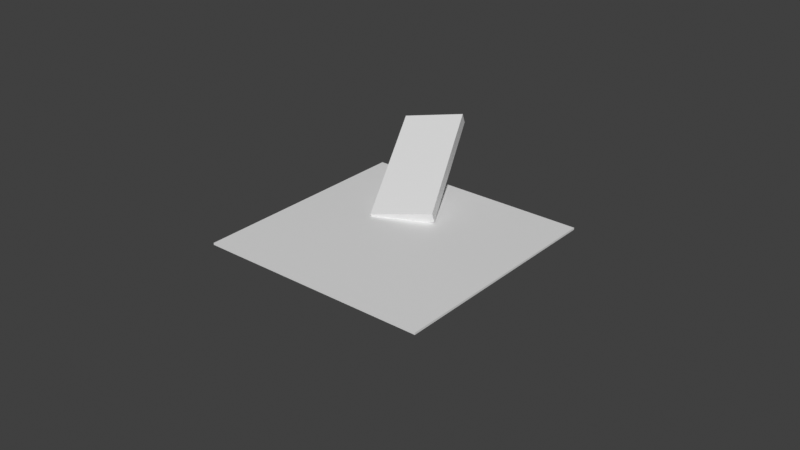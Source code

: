 # Source: ground.blend  (saved by Blender 4.3.34; exported with 4.5.12 LTS)
import bpy
from mathutils import Matrix  # noqa: F401  (used for matrix-valued properties, if any)

bpy.ops.wm.read_factory_settings(use_empty=True)
scene = bpy.context.scene
scene.name = 'Scene'

# ---- collections
col_collection = bpy.data.collections.new('Collection'); scene.collection.children.link(col_collection)

# ---- materials (node trees are filled in below, after node groups)
mat_material_002 = bpy.data.materials.new('Material.002')
mat_material_002.use_transparent_shadow = False
mat_material_001 = bpy.data.materials.new('Material.001')
mat_material_001.use_transparent_shadow = False

# ---- material node trees
mat_material_002.use_nodes = True; mat_material_002.node_tree.nodes.clear()
_N = mat_material_002.node_tree.nodes; _L = mat_material_002.node_tree.links
n0 = _N.new('ShaderNodeBsdfPrincipled'); n0.name = 'Principled BSDF'; n0.location = (10, 300)
n0.distribution = 'GGX'
n0.subsurface_method = 'RANDOM_WALK_SKIN'
n0.inputs[3].default_value = 1.45
n0.inputs[27].default_value = (0.0, 0.0, 0.0, 1.0)
n0.inputs[28].default_value = 1.0
n1 = _N.new('ShaderNodeOutputMaterial'); n1.name = 'Material Output'; n1.location = (300, 300)
_L.new(n0.outputs[0], n1.inputs[0])
n1.is_active_output = True
mat_material_001.use_nodes = True; mat_material_001.node_tree.nodes.clear()
_N = mat_material_001.node_tree.nodes; _L = mat_material_001.node_tree.links
n0 = _N.new('ShaderNodeBsdfPrincipled'); n0.name = 'Principled BSDF'; n0.location = (10, 300)
n0.distribution = 'GGX'
n0.subsurface_method = 'RANDOM_WALK_SKIN'
n0.inputs[3].default_value = 1.45
n0.inputs[27].default_value = (0.0, 0.0, 0.0, 1.0)
n0.inputs[28].default_value = 1.0
n1 = _N.new('ShaderNodeOutputMaterial'); n1.name = 'Material Output'; n1.location = (300, 300)
_L.new(n0.outputs[0], n1.inputs[0])
n1.is_active_output = True

# ---- world
world_world = bpy.data.worlds.new('World'); scene.world = world_world
world_world.use_nodes = True; world_world.node_tree.nodes.clear()
_N = world_world.node_tree.nodes; _L = world_world.node_tree.links
n0 = _N.new('ShaderNodeOutputWorld'); n0.name = 'World Output'; n0.location = (300, 300)
n1 = _N.new('ShaderNodeBackground'); n1.name = 'Background'; n1.location = (10, 300)
n1.inputs[0].default_value = (0.05088, 0.05088, 0.05088, 1.0)
_L.new(n1.outputs[0], n0.inputs[0])
n0.is_active_output = True
world_world.color = (0.05088, 0.05088, 0.05088)
world_world.use_sun_shadow = False
world_world.sun_shadow_jitter_overblur = 0.0

# ---- meshes
me_cube_002 = bpy.data.meshes.new('Cube.002')
me_cube_002.from_pydata([(-1.0, -1.0, -1.0), (-1.0, -1.0, 1.0), (-1.0, 1.0, -1.0), (-1.0, 1.0, 1.0), (1.0, -1.0, -1.0), (1.0, -1.0, 1.0), (1.0, 1.0, -1.0), (1.0, 1.0, 1.0), (-4.87, 2.126, 8.968), (-4.879, 2.135, 8.617), (-1.902, -0.6007, -5.972), (-1.911, -0.592, -6.324), (2.133, 3.438, 8.969), (2.124, 3.447, 8.617), (5.101, 0.7116, -5.972), (5.091, 0.7203, -6.324)], [], [(0, 1, 3, 2), (2, 3, 7, 6), (6, 7, 5, 4), (4, 5, 1, 0), (2, 6, 4, 0), (7, 3, 1, 5), (8, 9, 11, 10), (10, 11, 15, 14), (14, 15, 13, 12), (12, 13, 9, 8), (10, 14, 12, 8), (15, 11, 9, 13)])
me_cube_002.polygons.foreach_set('material_index', [0, 0, 0, 0, 0, 0, 1, 1, 1, 1, 1, 1])
_uv = me_cube_002.uv_layers.new(name='UVMap')
_uv.uv.foreach_set('vector', [0.9609, 0.1189, 0.8421, 0.1189, 0.8421, 3.343e-09, 0.9609, 1.232e-08, 0.8421, 0.5942, 0.8421, 0.4755, 0.96, 0.4764, 0.96, 0.5951, 0.9609, 0.2378, 0.8421, 0.2378, 0.8421, 0.1189, 0.9609, 0.1189, 0.8421, 0.7146, 0.8421, 0.596, 0.96, 0.5951, 0.96, 0.7137, 0.9609, 0.2378, 0.9609, 0.3566, 0.8421, 0.3566, 0.8421, 0.2378, 0.9609, 0.3566, 0.9609, 0.4755, 0.8421, 0.4755, 0.8421, 0.3566, 0.9652, -1.464e-08, 0.9695, 0.02049, 0.9695, 0.9233, 0.9652, 0.9028, 0.4171, 0.9109, 0.421, 0.9314, 0.00395, 1.0, -3.307e-08, 0.9795, 0.9652, 0.9028, 0.9609, 0.9233, 0.9609, 0.02049, 0.9652, 6.532e-08, 0.8421, 0.06861, 0.8381, 0.08908, 0.421, 0.02047, 0.425, -4.742e-08, 0.4171, 0.9109, -3.307e-08, 0.9795, 0.00395, 0.06861, 0.421, -1.847e-09, 0.8421, 1.0, 0.425, 0.9314, 0.421, 0.02047, 0.8381, 0.08908])
me_cube_002.materials.append(mat_material_002)
me_cube_002.materials.append(mat_material_001)
me_cube_002.use_remesh_fix_poles = True
me_cube_002.use_remesh_preserve_attributes = False
me_cube_002.update()

# ---- objects
ob_cube_001 = bpy.data.objects.new('Cube.001', me_cube_002)

# ---- transforms, parenting, visibility, modifiers, constraints
ob_cube_001.location = (-1.513, 2.972, 0.8438)
ob_cube_001.rotation_euler = (3.465, -0.1427, 6.684)
ob_cube_001.scale = (1.0, 2.41, -0.1777)

# ---- collection membership
col_collection.objects.link(ob_cube_001)

# ---- scene / render settings (as saved in the file)
scene.frame_start = 1; scene.frame_end = 250; scene.frame_set(1)
scene.render.engine = 'BLENDER_EEVEE_NEXT'
scene.cycles.sampling_pattern = 'TABULATED_SOBOL'
scene.cycles.use_light_tree = False
scene.view_settings.view_transform = 'Standard'
bpy.context.view_layer.update()

# ---- added for rendering (the .blend has no active camera and no usable light): camera, sun
cam_auto = bpy.data.cameras.new('AutoCamera')
cam_auto.lens = 50.0
cam_auto.sensor_width = 36.0
cam_auto.clip_end = 1000.0
ob_auto_camera = bpy.data.objects.new('AutoCamera', cam_auto)
scene.collection.objects.link(ob_auto_camera)
ob_auto_camera.location = (19.0152, -22.6443, 15.5221)
ob_auto_camera.rotation_euler = (1.09748, -7.21219e-08, 0.694738)
scene.camera = ob_auto_camera
light_auto_sun = bpy.data.lights.new('AutoSun', 'SUN')
light_auto_sun.energy = 3.0
light_auto_sun.angle = 0.0523599
ob_auto_sun = bpy.data.objects.new('AutoSun', light_auto_sun)
scene.collection.objects.link(ob_auto_sun)
ob_auto_sun.rotation_euler = (0.872665, 0.174533, 0.523599)
bpy.context.view_layer.update()
